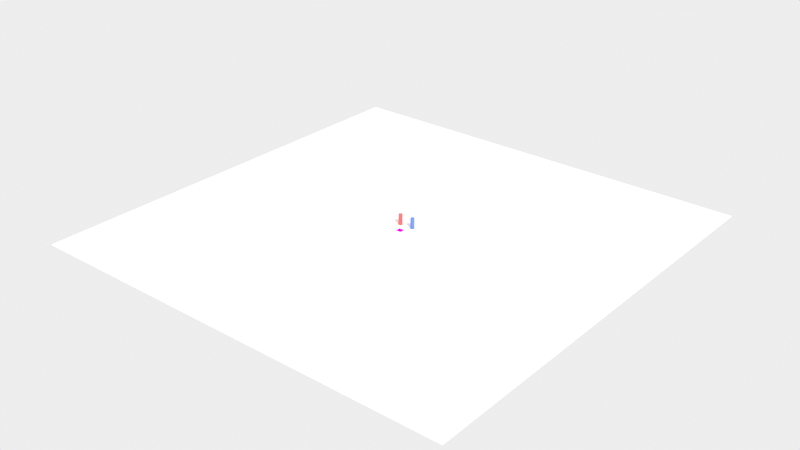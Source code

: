 # Source: scene.blend  (saved by Blender 5.2.45; exported with 4.5.12 LTS)
import bpy
from mathutils import Matrix  # noqa: F401  (used for matrix-valued properties, if any)

bpy.ops.wm.read_factory_settings(use_empty=True)
scene = bpy.context.scene
scene.name = 'Scene'

# ---- collections
col_collection = bpy.data.collections.new('Collection'); scene.collection.children.link(col_collection)

# ---- images (referenced by path relative to the original .blend; pixels are not part of the script)
import os
ASSET_DIR = os.environ.get("B2B_ASSET_DIR", "")  # directory of the original .blend (textures are referenced by path, not embedded)
HERE = os.path.dirname(os.path.abspath(__file__))  # packed textures are extracted next to this script under _unpacked/

def load_image(name, relpath, width, height, colorspace="sRGB"):
    """Load a texture the original file referenced (path relative to the .blend, or extracted next to this script)."""
    p = next((c for c in (os.path.join(HERE, relpath), os.path.join(ASSET_DIR, relpath)) if relpath and os.path.exists(c)), "")
    if p:
        img = bpy.data.images.load(p, check_existing=True)
        img.name = name
    else:  # same state as the original file: an image datablock whose file is absent (Cycles renders it pink)
        img = bpy.data.images.new(name, width, height)
        img.source = "FILE"
        img.filepath = "//" + (relpath or name)
    img.colorspace_settings.name = colorspace
    return img
img_marker_1_png = load_image('marker_1.png', 'marker_1.png', 1024, 1024, 'Non-Color')

# ---- materials (node trees are filled in below, after node groups)
mat_markermat = bpy.data.materials.new('MarkerMat')
mat_deskmat = bpy.data.materials.new('DeskMat')
mat_bottle_red_mat = bpy.data.materials.new('bottle_red_mat')
mat_bottle_blue_mat = bpy.data.materials.new('bottle_blue_mat')

# ---- material node trees
mat_markermat.use_nodes = True; mat_markermat.node_tree.nodes.clear()
_N = mat_markermat.node_tree.nodes; _L = mat_markermat.node_tree.links
n0 = _N.new('ShaderNodeTexImage'); n0.name = 'Image Texture'; n0.location = (0, 0)
n0.image = img_marker_1_png
n0.interpolation = 'Closest'
n1 = _N.new('ShaderNodeEmission'); n1.name = 'Emission'; n1.location = (0, 0)
n2 = _N.new('ShaderNodeOutputMaterial'); n2.name = 'Material Output'; n2.location = (0, 0)
_L.new(n0.outputs[0], n1.inputs[0])
_L.new(n1.outputs[0], n2.inputs[0])
n2.is_active_output = True
mat_deskmat.use_nodes = True; mat_deskmat.node_tree.nodes.clear()
_N = mat_deskmat.node_tree.nodes; _L = mat_deskmat.node_tree.links
n0 = _N.new('ShaderNodeBsdfPrincipled'); n0.name = 'Principled BSDF'; n0.location = (-200, 100)
n0.inputs[0].default_value = (0.9, 0.9, 0.88, 1.0)
n0.inputs[2].default_value = 0.2
n0.inputs[10].default_value = 0.005
n1 = _N.new('ShaderNodeOutputMaterial'); n1.name = 'Material Output'; n1.location = (200, 100)
_L.new(n0.outputs[0], n1.inputs[0])
n1.is_active_output = True
mat_bottle_red_mat.use_nodes = True; mat_bottle_red_mat.node_tree.nodes.clear()
_N = mat_bottle_red_mat.node_tree.nodes; _L = mat_bottle_red_mat.node_tree.links
n0 = _N.new('ShaderNodeBsdfPrincipled'); n0.name = 'Principled BSDF'; n0.location = (-200, 100)
n0.inputs[0].default_value = (0.85, 0.1, 0.1, 1.0)
n0.inputs[2].default_value = 0.3
n0.inputs[10].default_value = 0.005
n1 = _N.new('ShaderNodeOutputMaterial'); n1.name = 'Material Output'; n1.location = (200, 100)
_L.new(n0.outputs[0], n1.inputs[0])
n1.is_active_output = True
mat_bottle_blue_mat.use_nodes = True; mat_bottle_blue_mat.node_tree.nodes.clear()
_N = mat_bottle_blue_mat.node_tree.nodes; _L = mat_bottle_blue_mat.node_tree.links
n0 = _N.new('ShaderNodeBsdfPrincipled'); n0.name = 'Principled BSDF'; n0.location = (-200, 100)
n0.inputs[0].default_value = (0.1, 0.2, 0.85, 1.0)
n0.inputs[2].default_value = 0.3
n0.inputs[10].default_value = 0.005
n1 = _N.new('ShaderNodeOutputMaterial'); n1.name = 'Material Output'; n1.location = (200, 100)
_L.new(n0.outputs[0], n1.inputs[0])
n1.is_active_output = True

# ---- world
world_world_001 = bpy.data.worlds.new('World.001'); scene.world = world_world_001
world_world_001.use_nodes = True; world_world_001.node_tree.nodes.clear()
_N = world_world_001.node_tree.nodes; _L = world_world_001.node_tree.links
n0 = _N.new('ShaderNodeBackground'); n0.name = 'Background'; n0.location = (-200, 100)
n0.inputs[0].default_value = (0.85, 0.85, 0.85, 1.0)
n1 = _N.new('ShaderNodeOutputWorld'); n1.name = 'World Output'; n1.location = (200, 100)
_L.new(n0.outputs[0], n1.inputs[0])
n1.is_active_output = True

# ---- cameras
cam_realsense_d415 = bpy.data.cameras.new('RealSense_D415')
cam_realsense_d415.sensor_fit = 'HORIZONTAL'
cam_realsense_d415.clip_start = 0.05
cam_realsense_d415.clip_end = 20.0
cam_realsense_d415.lens = 26.02

# ---- lights
light_sun = bpy.data.lights.new('Sun', 'SUN')
light_sun.energy = 3.5

# ---- meshes
me_markermesh = bpy.data.meshes.new('MarkerMesh')
me_markermesh.from_pydata([(-0.062, -0.062, 0.001), (0.062, -0.062, 0.001), (0.062, 0.062, 0.001), (-0.062, 0.062, 0.001)], [], [(0, 1, 2, 3)])
_uv = me_markermesh.uv_layers.new(name='UVMap')
_uv.uv.foreach_set('vector', [0.0, 0.0, 1.0, 0.0, 1.0, 1.0, 0.0, 1.0])
me_markermesh.materials.append(mat_markermat)
me_markermesh.update()
me_plane = bpy.data.meshes.new('Plane')
me_plane.from_pydata([(-5.0, -5.0, 0.0), (5.0, -5.0, 0.0), (-5.0, 5.0, 0.0), (5.0, 5.0, 0.0)], [], [(0, 1, 3, 2)])
_uv = me_plane.uv_layers.new(name='UVMap')
_uv.uv.foreach_set('vector', [0.0, 0.0, 1.0, 0.0, 1.0, 1.0, 0.0, 1.0])
me_plane.materials.append(mat_deskmat)
me_plane.update()
me_cylinder = bpy.data.meshes.new('Cylinder')
me_cylinder.from_pydata([(0.0, 0.045, -0.1205), (0.0, 0.045, 0.1205), (0.004411, 0.04478, -0.1205), (0.004411, 0.04478, 0.1205), (0.008779, 0.04414, -0.1205), (0.008779, 0.04414, 0.1205), (0.01306, 0.04306, -0.1205), (0.01306, 0.04306, 0.1205), (0.01722, 0.04157, -0.1205), (0.01722, 0.04157, 0.1205), (0.02121, 0.03969, -0.1205), (0.02121, 0.03969, 0.1205), (0.025, 0.03742, -0.1205), (0.025, 0.03742, 0.1205), (0.02855, 0.03479, -0.1205), (0.02855, 0.03479, 0.1205), (0.03182, 0.03182, -0.1205), (0.03182, 0.03182, 0.1205), (0.03479, 0.02855, -0.1205), (0.03479, 0.02855, 0.1205), (0.03742, 0.025, -0.1205), (0.03742, 0.025, 0.1205), (0.03969, 0.02121, -0.1205), (0.03969, 0.02121, 0.1205), (0.04157, 0.01722, -0.1205), (0.04157, 0.01722, 0.1205), (0.04306, 0.01306, -0.1205), (0.04306, 0.01306, 0.1205), (0.04414, 0.008779, -0.1205), (0.04414, 0.008779, 0.1205), (0.04478, 0.004411, -0.1205), (0.04478, 0.004411, 0.1205), (0.045, 0.0, -0.1205), (0.045, 0.0, 0.1205), (0.04478, -0.004411, -0.1205), (0.04478, -0.004411, 0.1205), (0.04414, -0.008779, -0.1205), (0.04414, -0.008779, 0.1205), (0.04306, -0.01306, -0.1205), (0.04306, -0.01306, 0.1205), (0.04157, -0.01722, -0.1205), (0.04157, -0.01722, 0.1205), (0.03969, -0.02121, -0.1205), (0.03969, -0.02121, 0.1205), (0.03742, -0.025, -0.1205), (0.03742, -0.025, 0.1205), (0.03479, -0.02855, -0.1205), (0.03479, -0.02855, 0.1205), (0.03182, -0.03182, -0.1205), (0.03182, -0.03182, 0.1205), (0.02855, -0.03479, -0.1205), (0.02855, -0.03479, 0.1205), (0.025, -0.03742, -0.1205), (0.025, -0.03742, 0.1205), (0.02121, -0.03969, -0.1205), (0.02121, -0.03969, 0.1205), (0.01722, -0.04157, -0.1205), (0.01722, -0.04157, 0.1205), (0.01306, -0.04306, -0.1205), (0.01306, -0.04306, 0.1205), (0.008779, -0.04414, -0.1205), (0.008779, -0.04414, 0.1205), (0.004411, -0.04478, -0.1205), (0.004411, -0.04478, 0.1205), (0.0, -0.045, -0.1205), (0.0, -0.045, 0.1205), (-0.004411, -0.04478, -0.1205), (-0.004411, -0.04478, 0.1205), (-0.008779, -0.04414, -0.1205), (-0.008779, -0.04414, 0.1205), (-0.01306, -0.04306, -0.1205), (-0.01306, -0.04306, 0.1205), (-0.01722, -0.04157, -0.1205), (-0.01722, -0.04157, 0.1205), (-0.02121, -0.03969, -0.1205), (-0.02121, -0.03969, 0.1205), (-0.025, -0.03742, -0.1205), (-0.025, -0.03742, 0.1205), (-0.02855, -0.03479, -0.1205), (-0.02855, -0.03479, 0.1205), (-0.03182, -0.03182, -0.1205), (-0.03182, -0.03182, 0.1205), (-0.03479, -0.02855, -0.1205), (-0.03479, -0.02855, 0.1205), (-0.03742, -0.025, -0.1205), (-0.03742, -0.025, 0.1205), (-0.03969, -0.02121, -0.1205), (-0.03969, -0.02121, 0.1205), (-0.04157, -0.01722, -0.1205), (-0.04157, -0.01722, 0.1205), (-0.04306, -0.01306, -0.1205), (-0.04306, -0.01306, 0.1205), (-0.04414, -0.008779, -0.1205), (-0.04414, -0.008779, 0.1205), (-0.04478, -0.004411, -0.1205), (-0.04478, -0.004411, 0.1205), (-0.045, 0.0, -0.1205), (-0.045, 0.0, 0.1205), (-0.04478, 0.004411, -0.1205), (-0.04478, 0.004411, 0.1205), (-0.04414, 0.008779, -0.1205), (-0.04414, 0.008779, 0.1205), (-0.04306, 0.01306, -0.1205), (-0.04306, 0.01306, 0.1205), (-0.04157, 0.01722, -0.1205), (-0.04157, 0.01722, 0.1205), (-0.03969, 0.02121, -0.1205), (-0.03969, 0.02121, 0.1205), (-0.03742, 0.025, -0.1205), (-0.03742, 0.025, 0.1205), (-0.03479, 0.02855, -0.1205), (-0.03479, 0.02855, 0.1205), (-0.03182, 0.03182, -0.1205), (-0.03182, 0.03182, 0.1205), (-0.02855, 0.03479, -0.1205), (-0.02855, 0.03479, 0.1205), (-0.025, 0.03742, -0.1205), (-0.025, 0.03742, 0.1205), (-0.02121, 0.03969, -0.1205), (-0.02121, 0.03969, 0.1205), (-0.01722, 0.04157, -0.1205), (-0.01722, 0.04157, 0.1205), (-0.01306, 0.04306, -0.1205), (-0.01306, 0.04306, 0.1205), (-0.008779, 0.04414, -0.1205), (-0.008779, 0.04414, 0.1205), (-0.004411, 0.04478, -0.1205), (-0.004411, 0.04478, 0.1205)], [], [(0, 1, 3, 2), (2, 3, 5, 4), (4, 5, 7, 6), (6, 7, 9, 8), (8, 9, 11, 10), (10, 11, 13, 12), (12, 13, 15, 14), (14, 15, 17, 16), (16, 17, 19, 18), (18, 19, 21, 20), (20, 21, 23, 22), (22, 23, 25, 24), (24, 25, 27, 26), (26, 27, 29, 28), (28, 29, 31, 30), (30, 31, 33, 32), (32, 33, 35, 34), (34, 35, 37, 36), (36, 37, 39, 38), (38, 39, 41, 40), (40, 41, 43, 42), (42, 43, 45, 44), (44, 45, 47, 46), (46, 47, 49, 48), (48, 49, 51, 50), (50, 51, 53, 52), (52, 53, 55, 54), (54, 55, 57, 56), (56, 57, 59, 58), (58, 59, 61, 60), (60, 61, 63, 62), (62, 63, 65, 64), (64, 65, 67, 66), (66, 67, 69, 68), (68, 69, 71, 70), (70, 71, 73, 72), (72, 73, 75, 74), (74, 75, 77, 76), (76, 77, 79, 78), (78, 79, 81, 80), (80, 81, 83, 82), (82, 83, 85, 84), (84, 85, 87, 86), (86, 87, 89, 88), (88, 89, 91, 90), (90, 91, 93, 92), (92, 93, 95, 94), (94, 95, 97, 96), (96, 97, 99, 98), (98, 99, 101, 100), (100, 101, 103, 102), (102, 103, 105, 104), (104, 105, 107, 106), (106, 107, 109, 108), (108, 109, 111, 110), (110, 111, 113, 112), (112, 113, 115, 114), (114, 115, 117, 116), (116, 117, 119, 118), (118, 119, 121, 120), (120, 121, 123, 122), (122, 123, 125, 124), (3, 1, 127, 125, 123, 121, 119, 117, 115, 113, 111, 109, 107, 105, 103, 101, 99, 97, 95, 93, 91, 89, 87, 85, 83, 81, 79, 77, 75, 73, 71, 69, 67, 65, 63, 61, 59, 57, 55, 53, 51, 49, 47, 45, 43, 41, 39, 37, 35, 33, 31, 29, 27, 25, 23, 21, 19, 17, 15, 13, 11, 9, 7, 5), (124, 125, 127, 126), (126, 127, 1, 0), (0, 2, 4, 6, 8, 10, 12, 14, 16, 18, 20, 22, 24, 26, 28, 30, 32, 34, 36, 38, 40, 42, 44, 46, 48, 50, 52, 54, 56, 58, 60, 62, 64, 66, 68, 70, 72, 74, 76, 78, 80, 82, 84, 86, 88, 90, 92, 94, 96, 98, 100, 102, 104, 106, 108, 110, 112, 114, 116, 118, 120, 122, 124, 126)])
_uv = me_cylinder.uv_layers.new(name='UVMap')
_uv.uv.foreach_set('vector', [1.0, 0.5, 1.0, 1.0, 0.9844, 1.0, 0.9844, 0.5, 0.9844, 0.5, 0.9844, 1.0, 0.9688, 1.0, 0.9688, 0.5, 0.9688, 0.5, 0.9688, 1.0, 0.9531, 1.0, 0.9531, 0.5, 0.9531, 0.5, 0.9531, 1.0, 0.9375, 1.0, 0.9375, 0.5, 0.9375, 0.5, 0.9375, 1.0, 0.9219, 1.0, 0.9219, 0.5, 0.9219, 0.5, 0.9219, 1.0, 0.9062, 1.0, 0.9062, 0.5, 0.9062, 0.5, 0.9062, 1.0, 0.8906, 1.0, 0.8906, 0.5, 0.8906, 0.5, 0.8906, 1.0, 0.875, 1.0, 0.875, 0.5, 0.875, 0.5, 0.875, 1.0, 0.8594, 1.0, 0.8594, 0.5, 0.8594, 0.5, 0.8594, 1.0, 0.8438, 1.0, 0.8438, 0.5, 0.8438, 0.5, 0.8438, 1.0, 0.8281, 1.0, 0.8281, 0.5, 0.8281, 0.5, 0.8281, 1.0, 0.8125, 1.0, 0.8125, 0.5, 0.8125, 0.5, 0.8125, 1.0, 0.7969, 1.0, 0.7969, 0.5, 0.7969, 0.5, 0.7969, 1.0, 0.7812, 1.0, 0.7812, 0.5, 0.7812, 0.5, 0.7812, 1.0, 0.7656, 1.0, 0.7656, 0.5, 0.7656, 0.5, 0.7656, 1.0, 0.75, 1.0, 0.75, 0.5, 0.75, 0.5, 0.75, 1.0, 0.7344, 1.0, 0.7344, 0.5, 0.7344, 0.5, 0.7344, 1.0, 0.7188, 1.0, 0.7188, 0.5, 0.7188, 0.5, 0.7188, 1.0, 0.7031, 1.0, 0.7031, 0.5, 0.7031, 0.5, 0.7031, 1.0, 0.6875, 1.0, 0.6875, 0.5, 0.6875, 0.5, 0.6875, 1.0, 0.6719, 1.0, 0.6719, 0.5, 0.6719, 0.5, 0.6719, 1.0, 0.6562, 1.0, 0.6562, 0.5, 0.6562, 0.5, 0.6562, 1.0, 0.6406, 1.0, 0.6406, 0.5, 0.6406, 0.5, 0.6406, 1.0, 0.625, 1.0, 0.625, 0.5, 0.625, 0.5, 0.625, 1.0, 0.6094, 1.0, 0.6094, 0.5, 0.6094, 0.5, 0.6094, 1.0, 0.5938, 1.0, 0.5938, 0.5, 0.5938, 0.5, 0.5938, 1.0, 0.5781, 1.0, 0.5781, 0.5, 0.5781, 0.5, 0.5781, 1.0, 0.5625, 1.0, 0.5625, 0.5, 0.5625, 0.5, 0.5625, 1.0, 0.5469, 1.0, 0.5469, 0.5, 0.5469, 0.5, 0.5469, 1.0, 0.5312, 1.0, 0.5312, 0.5, 0.5312, 0.5, 0.5312, 1.0, 0.5156, 1.0, 0.5156, 0.5, 0.5156, 0.5, 0.5156, 1.0, 0.5, 1.0, 0.5, 0.5, 0.5, 0.5, 0.5, 1.0, 0.4844, 1.0, 0.4844, 0.5, 0.4844, 0.5, 0.4844, 1.0, 0.4688, 1.0, 0.4688, 0.5, 0.4688, 0.5, 0.4688, 1.0, 0.4531, 1.0, 0.4531, 0.5, 0.4531, 0.5, 0.4531, 1.0, 0.4375, 1.0, 0.4375, 0.5, 0.4375, 0.5, 0.4375, 1.0, 0.4219, 1.0, 0.4219, 0.5, 0.4219, 0.5, 0.4219, 1.0, 0.4062, 1.0, 0.4062, 0.5, 0.4062, 0.5, 0.4062, 1.0, 0.3906, 1.0, 0.3906, 0.5, 0.3906, 0.5, 0.3906, 1.0, 0.375, 1.0, 0.375, 0.5, 0.375, 0.5, 0.375, 1.0, 0.3594, 1.0, 0.3594, 0.5, 0.3594, 0.5, 0.3594, 1.0, 0.3438, 1.0, 0.3438, 0.5, 0.3438, 0.5, 0.3438, 1.0, 0.3281, 1.0, 0.3281, 0.5, 0.3281, 0.5, 0.3281, 1.0, 0.3125, 1.0, 0.3125, 0.5, 0.3125, 0.5, 0.3125, 1.0, 0.2969, 1.0, 0.2969, 0.5, 0.2969, 0.5, 0.2969, 1.0, 0.2812, 1.0, 0.2812, 0.5, 0.2812, 0.5, 0.2812, 1.0, 0.2656, 1.0, 0.2656, 0.5, 0.2656, 0.5, 0.2656, 1.0, 0.25, 1.0, 0.25, 0.5, 0.25, 0.5, 0.25, 1.0, 0.2344, 1.0, 0.2344, 0.5, 0.2344, 0.5, 0.2344, 1.0, 0.2188, 1.0, 0.2188, 0.5, 0.2188, 0.5, 0.2188, 1.0, 0.2031, 1.0, 0.2031, 0.5, 0.2031, 0.5, 0.2031, 1.0, 0.1875, 1.0, 0.1875, 0.5, 0.1875, 0.5, 0.1875, 1.0, 0.1719, 1.0, 0.1719, 0.5, 0.1719, 0.5, 0.1719, 1.0, 0.1562, 1.0, 0.1562, 0.5, 0.1562, 0.5, 0.1562, 1.0, 0.1406, 1.0, 0.1406, 0.5, 0.1406, 0.5, 0.1406, 1.0, 0.125, 1.0, 0.125, 0.5, 0.125, 0.5, 0.125, 1.0, 0.1094, 1.0, 0.1094, 0.5, 0.1094, 0.5, 0.1094, 1.0, 0.09375, 1.0, 0.09375, 0.5, 0.09375, 0.5, 0.09375, 1.0, 0.07812, 1.0, 0.07812, 0.5, 0.07812, 0.5, 0.07812, 1.0, 0.0625, 1.0, 0.0625, 0.5, 0.0625, 0.5, 0.0625, 1.0, 0.04688, 1.0, 0.04688, 0.5, 0.04688, 0.5, 0.04688, 1.0, 0.03125, 1.0, 0.03125, 0.5, 0.2735, 0.4888, 0.25, 0.49, 0.2265, 0.4888, 0.2032, 0.4854, 0.1803, 0.4797, 0.1582, 0.4717, 0.1369, 0.4617, 0.1167, 0.4496, 0.09775, 0.4355, 0.08029, 0.4197, 0.06448, 0.4023, 0.05045, 0.3833, 0.03834, 0.3631, 0.02827, 0.3418, 0.02033, 0.3197, 0.01461, 0.2968, 0.01116, 0.2735, 0.01, 0.25, 0.01116, 0.2265, 0.01461, 0.2032, 0.02033, 0.1803, 0.02827, 0.1582, 0.03834, 0.1369, 0.05045, 0.1167, 0.06448, 0.09775, 0.08029, 0.08029, 0.09775, 0.06448, 0.1167, 0.05045, 0.1369, 0.03834, 0.1582, 0.02827, 0.1803, 0.02033, 0.2032, 0.01461, 0.2265, 0.01116, 0.25, 0.01, 0.2735, 0.01116, 0.2968, 0.01461, 0.3197, 0.02033, 0.3418, 0.02827, 0.3631, 0.03834, 0.3833, 0.05045, 0.4023, 0.06448, 0.4197, 0.08029, 0.4355, 0.09775, 0.4496, 0.1167, 0.4617, 0.1369, 0.4717, 0.1582, 0.4797, 0.1803, 0.4854, 0.2032, 0.4888, 0.2265, 0.49, 0.25, 0.4888, 0.2735, 0.4854, 0.2968, 0.4797, 0.3197, 0.4717, 0.3418, 0.4617, 0.3631, 0.4496, 0.3833, 0.4355, 0.4023, 0.4197, 0.4197, 0.4023, 0.4355, 0.3833, 0.4496, 0.3631, 0.4617, 0.3418, 0.4717, 0.3197, 0.4797, 0.2968, 0.4854, 0.03125, 0.5, 0.03125, 1.0, 0.01562, 1.0, 0.01562, 0.5, 0.01562, 0.5, 0.01562, 1.0, 0.0, 1.0, 0.0, 0.5, 0.75, 0.49, 0.7735, 0.4888, 0.7968, 0.4854, 0.8197, 0.4797, 0.8418, 0.4717, 0.8631, 0.4617, 0.8833, 0.4496, 0.9023, 0.4355, 0.9197, 0.4197, 0.9355, 0.4023, 0.9496, 0.3833, 0.9617, 0.3631, 0.9717, 0.3418, 0.9797, 0.3197, 0.9854, 0.2968, 0.9888, 0.2735, 0.99, 0.25, 0.9888, 0.2265, 0.9854, 0.2032, 0.9797, 0.1803, 0.9717, 0.1582, 0.9617, 0.1369, 0.9496, 0.1167, 0.9355, 0.09775, 0.9197, 0.08029, 0.9023, 0.06448, 0.8833, 0.05045, 0.8631, 0.03834, 0.8418, 0.02827, 0.8197, 0.02033, 0.7968, 0.01461, 0.7735, 0.01116, 0.75, 0.01, 0.7265, 0.01116, 0.7032, 0.01461, 0.6803, 0.02033, 0.6582, 0.02827, 0.6369, 0.03834, 0.6167, 0.05045, 0.5977, 0.06448, 0.5803, 0.08029, 0.5645, 0.09775, 0.5504, 0.1167, 0.5383, 0.1369, 0.5283, 0.1582, 0.5203, 0.1803, 0.5146, 0.2032, 0.5112, 0.2265, 0.51, 0.25, 0.5112, 0.2735, 0.5146, 0.2968, 0.5203, 0.3197, 0.5283, 0.3418, 0.5383, 0.3631, 0.5504, 0.3833, 0.5645, 0.4023, 0.5803, 0.4197, 0.5977, 0.4355, 0.6167, 0.4496, 0.6369, 0.4617, 0.6582, 0.4717, 0.6803, 0.4797, 0.7032, 0.4854, 0.7265, 0.4888])
me_cylinder.materials.append(mat_bottle_red_mat)
me_cylinder.update()
me_cylinder_001 = bpy.data.meshes.new('Cylinder.001')
me_cylinder_001.from_pydata([(0.0, 0.045, -0.1205), (0.0, 0.045, 0.1205), (0.004411, 0.04478, -0.1205), (0.004411, 0.04478, 0.1205), (0.008779, 0.04414, -0.1205), (0.008779, 0.04414, 0.1205), (0.01306, 0.04306, -0.1205), (0.01306, 0.04306, 0.1205), (0.01722, 0.04157, -0.1205), (0.01722, 0.04157, 0.1205), (0.02121, 0.03969, -0.1205), (0.02121, 0.03969, 0.1205), (0.025, 0.03742, -0.1205), (0.025, 0.03742, 0.1205), (0.02855, 0.03479, -0.1205), (0.02855, 0.03479, 0.1205), (0.03182, 0.03182, -0.1205), (0.03182, 0.03182, 0.1205), (0.03479, 0.02855, -0.1205), (0.03479, 0.02855, 0.1205), (0.03742, 0.025, -0.1205), (0.03742, 0.025, 0.1205), (0.03969, 0.02121, -0.1205), (0.03969, 0.02121, 0.1205), (0.04157, 0.01722, -0.1205), (0.04157, 0.01722, 0.1205), (0.04306, 0.01306, -0.1205), (0.04306, 0.01306, 0.1205), (0.04414, 0.008779, -0.1205), (0.04414, 0.008779, 0.1205), (0.04478, 0.004411, -0.1205), (0.04478, 0.004411, 0.1205), (0.045, 0.0, -0.1205), (0.045, 0.0, 0.1205), (0.04478, -0.004411, -0.1205), (0.04478, -0.004411, 0.1205), (0.04414, -0.008779, -0.1205), (0.04414, -0.008779, 0.1205), (0.04306, -0.01306, -0.1205), (0.04306, -0.01306, 0.1205), (0.04157, -0.01722, -0.1205), (0.04157, -0.01722, 0.1205), (0.03969, -0.02121, -0.1205), (0.03969, -0.02121, 0.1205), (0.03742, -0.025, -0.1205), (0.03742, -0.025, 0.1205), (0.03479, -0.02855, -0.1205), (0.03479, -0.02855, 0.1205), (0.03182, -0.03182, -0.1205), (0.03182, -0.03182, 0.1205), (0.02855, -0.03479, -0.1205), (0.02855, -0.03479, 0.1205), (0.025, -0.03742, -0.1205), (0.025, -0.03742, 0.1205), (0.02121, -0.03969, -0.1205), (0.02121, -0.03969, 0.1205), (0.01722, -0.04157, -0.1205), (0.01722, -0.04157, 0.1205), (0.01306, -0.04306, -0.1205), (0.01306, -0.04306, 0.1205), (0.008779, -0.04414, -0.1205), (0.008779, -0.04414, 0.1205), (0.004411, -0.04478, -0.1205), (0.004411, -0.04478, 0.1205), (0.0, -0.045, -0.1205), (0.0, -0.045, 0.1205), (-0.004411, -0.04478, -0.1205), (-0.004411, -0.04478, 0.1205), (-0.008779, -0.04414, -0.1205), (-0.008779, -0.04414, 0.1205), (-0.01306, -0.04306, -0.1205), (-0.01306, -0.04306, 0.1205), (-0.01722, -0.04157, -0.1205), (-0.01722, -0.04157, 0.1205), (-0.02121, -0.03969, -0.1205), (-0.02121, -0.03969, 0.1205), (-0.025, -0.03742, -0.1205), (-0.025, -0.03742, 0.1205), (-0.02855, -0.03479, -0.1205), (-0.02855, -0.03479, 0.1205), (-0.03182, -0.03182, -0.1205), (-0.03182, -0.03182, 0.1205), (-0.03479, -0.02855, -0.1205), (-0.03479, -0.02855, 0.1205), (-0.03742, -0.025, -0.1205), (-0.03742, -0.025, 0.1205), (-0.03969, -0.02121, -0.1205), (-0.03969, -0.02121, 0.1205), (-0.04157, -0.01722, -0.1205), (-0.04157, -0.01722, 0.1205), (-0.04306, -0.01306, -0.1205), (-0.04306, -0.01306, 0.1205), (-0.04414, -0.008779, -0.1205), (-0.04414, -0.008779, 0.1205), (-0.04478, -0.004411, -0.1205), (-0.04478, -0.004411, 0.1205), (-0.045, 0.0, -0.1205), (-0.045, 0.0, 0.1205), (-0.04478, 0.004411, -0.1205), (-0.04478, 0.004411, 0.1205), (-0.04414, 0.008779, -0.1205), (-0.04414, 0.008779, 0.1205), (-0.04306, 0.01306, -0.1205), (-0.04306, 0.01306, 0.1205), (-0.04157, 0.01722, -0.1205), (-0.04157, 0.01722, 0.1205), (-0.03969, 0.02121, -0.1205), (-0.03969, 0.02121, 0.1205), (-0.03742, 0.025, -0.1205), (-0.03742, 0.025, 0.1205), (-0.03479, 0.02855, -0.1205), (-0.03479, 0.02855, 0.1205), (-0.03182, 0.03182, -0.1205), (-0.03182, 0.03182, 0.1205), (-0.02855, 0.03479, -0.1205), (-0.02855, 0.03479, 0.1205), (-0.025, 0.03742, -0.1205), (-0.025, 0.03742, 0.1205), (-0.02121, 0.03969, -0.1205), (-0.02121, 0.03969, 0.1205), (-0.01722, 0.04157, -0.1205), (-0.01722, 0.04157, 0.1205), (-0.01306, 0.04306, -0.1205), (-0.01306, 0.04306, 0.1205), (-0.008779, 0.04414, -0.1205), (-0.008779, 0.04414, 0.1205), (-0.004411, 0.04478, -0.1205), (-0.004411, 0.04478, 0.1205)], [], [(0, 1, 3, 2), (2, 3, 5, 4), (4, 5, 7, 6), (6, 7, 9, 8), (8, 9, 11, 10), (10, 11, 13, 12), (12, 13, 15, 14), (14, 15, 17, 16), (16, 17, 19, 18), (18, 19, 21, 20), (20, 21, 23, 22), (22, 23, 25, 24), (24, 25, 27, 26), (26, 27, 29, 28), (28, 29, 31, 30), (30, 31, 33, 32), (32, 33, 35, 34), (34, 35, 37, 36), (36, 37, 39, 38), (38, 39, 41, 40), (40, 41, 43, 42), (42, 43, 45, 44), (44, 45, 47, 46), (46, 47, 49, 48), (48, 49, 51, 50), (50, 51, 53, 52), (52, 53, 55, 54), (54, 55, 57, 56), (56, 57, 59, 58), (58, 59, 61, 60), (60, 61, 63, 62), (62, 63, 65, 64), (64, 65, 67, 66), (66, 67, 69, 68), (68, 69, 71, 70), (70, 71, 73, 72), (72, 73, 75, 74), (74, 75, 77, 76), (76, 77, 79, 78), (78, 79, 81, 80), (80, 81, 83, 82), (82, 83, 85, 84), (84, 85, 87, 86), (86, 87, 89, 88), (88, 89, 91, 90), (90, 91, 93, 92), (92, 93, 95, 94), (94, 95, 97, 96), (96, 97, 99, 98), (98, 99, 101, 100), (100, 101, 103, 102), (102, 103, 105, 104), (104, 105, 107, 106), (106, 107, 109, 108), (108, 109, 111, 110), (110, 111, 113, 112), (112, 113, 115, 114), (114, 115, 117, 116), (116, 117, 119, 118), (118, 119, 121, 120), (120, 121, 123, 122), (122, 123, 125, 124), (3, 1, 127, 125, 123, 121, 119, 117, 115, 113, 111, 109, 107, 105, 103, 101, 99, 97, 95, 93, 91, 89, 87, 85, 83, 81, 79, 77, 75, 73, 71, 69, 67, 65, 63, 61, 59, 57, 55, 53, 51, 49, 47, 45, 43, 41, 39, 37, 35, 33, 31, 29, 27, 25, 23, 21, 19, 17, 15, 13, 11, 9, 7, 5), (124, 125, 127, 126), (126, 127, 1, 0), (0, 2, 4, 6, 8, 10, 12, 14, 16, 18, 20, 22, 24, 26, 28, 30, 32, 34, 36, 38, 40, 42, 44, 46, 48, 50, 52, 54, 56, 58, 60, 62, 64, 66, 68, 70, 72, 74, 76, 78, 80, 82, 84, 86, 88, 90, 92, 94, 96, 98, 100, 102, 104, 106, 108, 110, 112, 114, 116, 118, 120, 122, 124, 126)])
_uv = me_cylinder_001.uv_layers.new(name='UVMap')
_uv.uv.foreach_set('vector', [1.0, 0.5, 1.0, 1.0, 0.9844, 1.0, 0.9844, 0.5, 0.9844, 0.5, 0.9844, 1.0, 0.9688, 1.0, 0.9688, 0.5, 0.9688, 0.5, 0.9688, 1.0, 0.9531, 1.0, 0.9531, 0.5, 0.9531, 0.5, 0.9531, 1.0, 0.9375, 1.0, 0.9375, 0.5, 0.9375, 0.5, 0.9375, 1.0, 0.9219, 1.0, 0.9219, 0.5, 0.9219, 0.5, 0.9219, 1.0, 0.9062, 1.0, 0.9062, 0.5, 0.9062, 0.5, 0.9062, 1.0, 0.8906, 1.0, 0.8906, 0.5, 0.8906, 0.5, 0.8906, 1.0, 0.875, 1.0, 0.875, 0.5, 0.875, 0.5, 0.875, 1.0, 0.8594, 1.0, 0.8594, 0.5, 0.8594, 0.5, 0.8594, 1.0, 0.8438, 1.0, 0.8438, 0.5, 0.8438, 0.5, 0.8438, 1.0, 0.8281, 1.0, 0.8281, 0.5, 0.8281, 0.5, 0.8281, 1.0, 0.8125, 1.0, 0.8125, 0.5, 0.8125, 0.5, 0.8125, 1.0, 0.7969, 1.0, 0.7969, 0.5, 0.7969, 0.5, 0.7969, 1.0, 0.7812, 1.0, 0.7812, 0.5, 0.7812, 0.5, 0.7812, 1.0, 0.7656, 1.0, 0.7656, 0.5, 0.7656, 0.5, 0.7656, 1.0, 0.75, 1.0, 0.75, 0.5, 0.75, 0.5, 0.75, 1.0, 0.7344, 1.0, 0.7344, 0.5, 0.7344, 0.5, 0.7344, 1.0, 0.7188, 1.0, 0.7188, 0.5, 0.7188, 0.5, 0.7188, 1.0, 0.7031, 1.0, 0.7031, 0.5, 0.7031, 0.5, 0.7031, 1.0, 0.6875, 1.0, 0.6875, 0.5, 0.6875, 0.5, 0.6875, 1.0, 0.6719, 1.0, 0.6719, 0.5, 0.6719, 0.5, 0.6719, 1.0, 0.6562, 1.0, 0.6562, 0.5, 0.6562, 0.5, 0.6562, 1.0, 0.6406, 1.0, 0.6406, 0.5, 0.6406, 0.5, 0.6406, 1.0, 0.625, 1.0, 0.625, 0.5, 0.625, 0.5, 0.625, 1.0, 0.6094, 1.0, 0.6094, 0.5, 0.6094, 0.5, 0.6094, 1.0, 0.5938, 1.0, 0.5938, 0.5, 0.5938, 0.5, 0.5938, 1.0, 0.5781, 1.0, 0.5781, 0.5, 0.5781, 0.5, 0.5781, 1.0, 0.5625, 1.0, 0.5625, 0.5, 0.5625, 0.5, 0.5625, 1.0, 0.5469, 1.0, 0.5469, 0.5, 0.5469, 0.5, 0.5469, 1.0, 0.5312, 1.0, 0.5312, 0.5, 0.5312, 0.5, 0.5312, 1.0, 0.5156, 1.0, 0.5156, 0.5, 0.5156, 0.5, 0.5156, 1.0, 0.5, 1.0, 0.5, 0.5, 0.5, 0.5, 0.5, 1.0, 0.4844, 1.0, 0.4844, 0.5, 0.4844, 0.5, 0.4844, 1.0, 0.4688, 1.0, 0.4688, 0.5, 0.4688, 0.5, 0.4688, 1.0, 0.4531, 1.0, 0.4531, 0.5, 0.4531, 0.5, 0.4531, 1.0, 0.4375, 1.0, 0.4375, 0.5, 0.4375, 0.5, 0.4375, 1.0, 0.4219, 1.0, 0.4219, 0.5, 0.4219, 0.5, 0.4219, 1.0, 0.4062, 1.0, 0.4062, 0.5, 0.4062, 0.5, 0.4062, 1.0, 0.3906, 1.0, 0.3906, 0.5, 0.3906, 0.5, 0.3906, 1.0, 0.375, 1.0, 0.375, 0.5, 0.375, 0.5, 0.375, 1.0, 0.3594, 1.0, 0.3594, 0.5, 0.3594, 0.5, 0.3594, 1.0, 0.3438, 1.0, 0.3438, 0.5, 0.3438, 0.5, 0.3438, 1.0, 0.3281, 1.0, 0.3281, 0.5, 0.3281, 0.5, 0.3281, 1.0, 0.3125, 1.0, 0.3125, 0.5, 0.3125, 0.5, 0.3125, 1.0, 0.2969, 1.0, 0.2969, 0.5, 0.2969, 0.5, 0.2969, 1.0, 0.2812, 1.0, 0.2812, 0.5, 0.2812, 0.5, 0.2812, 1.0, 0.2656, 1.0, 0.2656, 0.5, 0.2656, 0.5, 0.2656, 1.0, 0.25, 1.0, 0.25, 0.5, 0.25, 0.5, 0.25, 1.0, 0.2344, 1.0, 0.2344, 0.5, 0.2344, 0.5, 0.2344, 1.0, 0.2188, 1.0, 0.2188, 0.5, 0.2188, 0.5, 0.2188, 1.0, 0.2031, 1.0, 0.2031, 0.5, 0.2031, 0.5, 0.2031, 1.0, 0.1875, 1.0, 0.1875, 0.5, 0.1875, 0.5, 0.1875, 1.0, 0.1719, 1.0, 0.1719, 0.5, 0.1719, 0.5, 0.1719, 1.0, 0.1562, 1.0, 0.1562, 0.5, 0.1562, 0.5, 0.1562, 1.0, 0.1406, 1.0, 0.1406, 0.5, 0.1406, 0.5, 0.1406, 1.0, 0.125, 1.0, 0.125, 0.5, 0.125, 0.5, 0.125, 1.0, 0.1094, 1.0, 0.1094, 0.5, 0.1094, 0.5, 0.1094, 1.0, 0.09375, 1.0, 0.09375, 0.5, 0.09375, 0.5, 0.09375, 1.0, 0.07812, 1.0, 0.07812, 0.5, 0.07812, 0.5, 0.07812, 1.0, 0.0625, 1.0, 0.0625, 0.5, 0.0625, 0.5, 0.0625, 1.0, 0.04688, 1.0, 0.04688, 0.5, 0.04688, 0.5, 0.04688, 1.0, 0.03125, 1.0, 0.03125, 0.5, 0.2735, 0.4888, 0.25, 0.49, 0.2265, 0.4888, 0.2032, 0.4854, 0.1803, 0.4797, 0.1582, 0.4717, 0.1369, 0.4617, 0.1167, 0.4496, 0.09775, 0.4355, 0.08029, 0.4197, 0.06448, 0.4023, 0.05045, 0.3833, 0.03834, 0.3631, 0.02827, 0.3418, 0.02033, 0.3197, 0.01461, 0.2968, 0.01116, 0.2735, 0.01, 0.25, 0.01116, 0.2265, 0.01461, 0.2032, 0.02033, 0.1803, 0.02827, 0.1582, 0.03834, 0.1369, 0.05045, 0.1167, 0.06448, 0.09775, 0.08029, 0.08029, 0.09775, 0.06448, 0.1167, 0.05045, 0.1369, 0.03834, 0.1582, 0.02827, 0.1803, 0.02033, 0.2032, 0.01461, 0.2265, 0.01116, 0.25, 0.01, 0.2735, 0.01116, 0.2968, 0.01461, 0.3197, 0.02033, 0.3418, 0.02827, 0.3631, 0.03834, 0.3833, 0.05045, 0.4023, 0.06448, 0.4197, 0.08029, 0.4355, 0.09775, 0.4496, 0.1167, 0.4617, 0.1369, 0.4717, 0.1582, 0.4797, 0.1803, 0.4854, 0.2032, 0.4888, 0.2265, 0.49, 0.25, 0.4888, 0.2735, 0.4854, 0.2968, 0.4797, 0.3197, 0.4717, 0.3418, 0.4617, 0.3631, 0.4496, 0.3833, 0.4355, 0.4023, 0.4197, 0.4197, 0.4023, 0.4355, 0.3833, 0.4496, 0.3631, 0.4617, 0.3418, 0.4717, 0.3197, 0.4797, 0.2968, 0.4854, 0.03125, 0.5, 0.03125, 1.0, 0.01562, 1.0, 0.01562, 0.5, 0.01562, 0.5, 0.01562, 1.0, 0.0, 1.0, 0.0, 0.5, 0.75, 0.49, 0.7735, 0.4888, 0.7968, 0.4854, 0.8197, 0.4797, 0.8418, 0.4717, 0.8631, 0.4617, 0.8833, 0.4496, 0.9023, 0.4355, 0.9197, 0.4197, 0.9355, 0.4023, 0.9496, 0.3833, 0.9617, 0.3631, 0.9717, 0.3418, 0.9797, 0.3197, 0.9854, 0.2968, 0.9888, 0.2735, 0.99, 0.25, 0.9888, 0.2265, 0.9854, 0.2032, 0.9797, 0.1803, 0.9717, 0.1582, 0.9617, 0.1369, 0.9496, 0.1167, 0.9355, 0.09775, 0.9197, 0.08029, 0.9023, 0.06448, 0.8833, 0.05045, 0.8631, 0.03834, 0.8418, 0.02827, 0.8197, 0.02033, 0.7968, 0.01461, 0.7735, 0.01116, 0.75, 0.01, 0.7265, 0.01116, 0.7032, 0.01461, 0.6803, 0.02033, 0.6582, 0.02827, 0.6369, 0.03834, 0.6167, 0.05045, 0.5977, 0.06448, 0.5803, 0.08029, 0.5645, 0.09775, 0.5504, 0.1167, 0.5383, 0.1369, 0.5283, 0.1582, 0.5203, 0.1803, 0.5146, 0.2032, 0.5112, 0.2265, 0.51, 0.25, 0.5112, 0.2735, 0.5146, 0.2968, 0.5203, 0.3197, 0.5283, 0.3418, 0.5383, 0.3631, 0.5504, 0.3833, 0.5645, 0.4023, 0.5803, 0.4197, 0.5977, 0.4355, 0.6167, 0.4496, 0.6369, 0.4617, 0.6582, 0.4717, 0.6803, 0.4797, 0.7032, 0.4854, 0.7265, 0.4888])
me_cylinder_001.materials.append(mat_bottle_blue_mat)
me_cylinder_001.update()

# ---- objects
ob_apriltag_marker = bpy.data.objects.new('AprilTag_Marker', me_markermesh)
ob_sun = bpy.data.objects.new('Sun', light_sun)
ob_realsense_d415 = bpy.data.objects.new('RealSense_D415', cam_realsense_d415)
ob_plane = bpy.data.objects.new('Plane', me_plane)
ob_bottle_red = bpy.data.objects.new('bottle_red', me_cylinder)
ob_bottle_blue = bpy.data.objects.new('bottle_blue', me_cylinder_001)

# ---- transforms, parenting, visibility, modifiers, constraints
ob_apriltag_marker.location = (0.0, 0.0, 0.0)
ob_sun.location = (1.5, -1.5, 3.0)
ob_sun.rotation_euler = (0.6981, 0.2618, 0.7854)
ob_realsense_d415.location = (-0.01361, -0.8209, 0.3412)
ob_realsense_d415.rotation_euler = (1.177, -1.252e-09, -0.01658)
ob_plane.location = (0.0, 0.0, 0.0)
ob_bottle_red.location = (-0.1618, 0.2112, 0.1205)
ob_bottle_blue.location = (0.1456, 0.2287, 0.1205)

# ---- collection membership
scene.collection.objects.link(ob_apriltag_marker)
scene.collection.objects.link(ob_sun)
scene.collection.objects.link(ob_realsense_d415)
col_collection.objects.link(ob_plane)
col_collection.objects.link(ob_bottle_red)
col_collection.objects.link(ob_bottle_blue)

# ---- scene / render settings (as saved in the file)
scene.frame_start = 1; scene.frame_end = 250; scene.frame_set(1)
scene.render.engine = 'BLENDER_EEVEE_NEXT'
scene.render.resolution_x = 1280
scene.render.resolution_y = 720
scene.render.bake_bias = 0.0
scene.render.bake_samples = 0
scene.render.compositor_device = 'GPU'
scene.eevee.use_volume_custom_range = False
scene.eevee.fast_gi_thickness_near = 0.1
scene.eevee.fast_gi_thickness_far = 0.0
scene.eevee.ray_tracing_options.screen_trace_thickness = 0.1
scene.view_settings.view_transform = 'Standard'
bpy.context.view_layer.update()

# ---- added for rendering (the .blend has no active camera): camera
cam_auto = bpy.data.cameras.new('AutoCamera')
cam_auto.lens = 50.0
cam_auto.sensor_width = 36.0
cam_auto.clip_end = 1000.0
ob_auto_camera = bpy.data.objects.new('AutoCamera', cam_auto)
scene.collection.objects.link(ob_auto_camera)
ob_auto_camera.location = (13.0866, -15.7039, 10.5897)
ob_auto_camera.rotation_euler = (1.09748, -7.21219e-08, 0.694738)
scene.camera = ob_auto_camera
bpy.context.view_layer.update()
